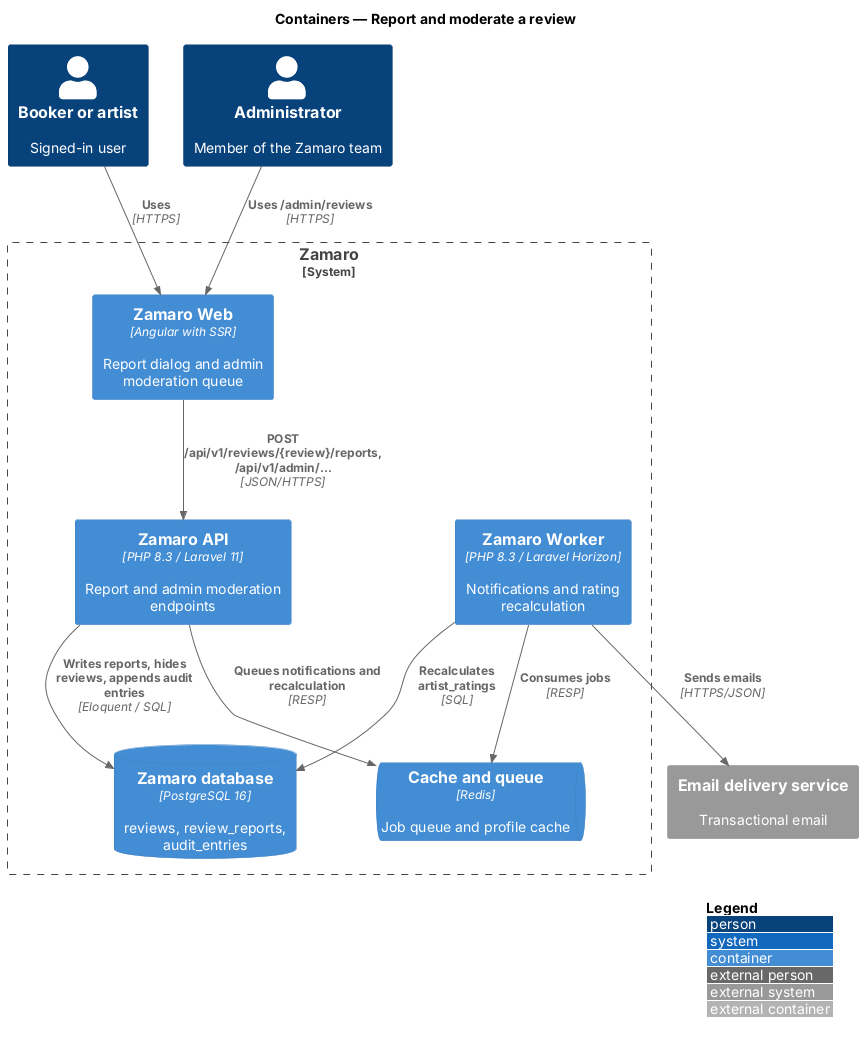

The diagram above was rendered by PlantUML. Its source (embedded in the PNG):
@startuml
!include <C4/C4_Container>
LAYOUT_WITH_LEGEND()
title Containers — Report and moderate a review

Person(user, "Booker or artist", "Signed-in user")
Person(admin, "Administrator", "Member of the Zamaro team")
System_Ext(email, "Email delivery service", "Transactional email")
System_Boundary(zamaro, "Zamaro") {
  Container(web, "Zamaro Web", "Angular with SSR", "Report dialog and admin moderation queue")
  Container(api, "Zamaro API", "PHP 8.3 / Laravel 11", "Report and admin moderation endpoints")
  Container(worker, "Zamaro Worker", "PHP 8.3 / Laravel Horizon", "Notifications and rating recalculation")
  ContainerDb(db, "Zamaro database", "PostgreSQL 16", "reviews, review_reports, audit_entries")
  ContainerQueue(cache, "Cache and queue", "Redis", "Job queue and profile cache")
}
Rel(user, web, "Uses", "HTTPS")
Rel(admin, web, "Uses /admin/reviews", "HTTPS")
Rel(web, api, "POST /api/v1/reviews/{review}/reports, /api/v1/admin/...", "JSON/HTTPS")
Rel(api, db, "Writes reports, hides reviews, appends audit entries", "Eloquent / SQL")
Rel(api, cache, "Queues notifications and recalculation", "RESP")
Rel(worker, cache, "Consumes jobs", "RESP")
Rel(worker, db, "Recalculates artist_ratings", "SQL")
Rel(worker, email, "Sends emails", "HTTPS/JSON")
@enduml